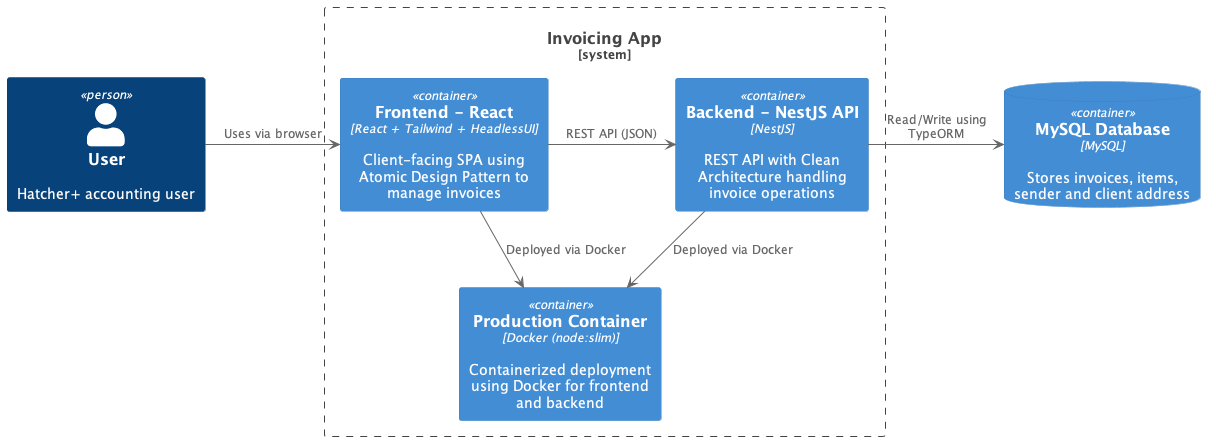

The diagram above was rendered by PlantUML. Its source (embedded in the PNG):
@startuml
!define C4P https://raw.githubusercontent.com/plantuml-stdlib/C4-PlantUML/master
!includeurl C4P/C4_Container.puml
!includeurl C4P/C4_Component.puml

Person(user, "User", "Hatcher+ accounting user")

System_Boundary(c1, "Invoicing App") {
  Container(reactApp, "Frontend - React", "React + Tailwind + HeadlessUI", "Client-facing SPA using Atomic Design Pattern to manage invoices")
  Container(nestBackend, "Backend - NestJS API", "NestJS", "REST API with Clean Architecture handling invoice operations")
  Container(docker, "Production Container", "Docker (node:slim)", "Containerized deployment using Docker for frontend and backend")
}
ContainerDb(mysql, "MySQL Database", "MySQL", "Stores invoices, items, sender and client address")

user -> reactApp : Uses via browser
reactApp -> nestBackend : REST API (JSON)
nestBackend -> mysql : Read/Write using TypeORM
reactApp --> docker : Deployed via Docker
nestBackend --> docker : Deployed via Docker

@enduml